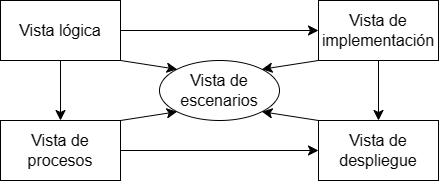

The diagram above was exported from draw.io. Its source (the exported page's mxGraphModel, read from the mxfile embedded in the PNG):
<mxGraphModel dx="1914" dy="911" grid="0" gridSize="10" guides="1" tooltips="1" connect="1" arrows="1" fold="1" page="0" pageScale="1" pageWidth="1169" pageHeight="827" math="0" shadow="0">
  <root>
    <mxCell id="0" />
    <mxCell id="1" parent="0" />
    <mxCell id="ZWhcytIsIj4fxWsPLrr2-1" value="Vista lógica" style="rounded=0;whiteSpace=wrap;html=1;fontSize=16;" vertex="1" parent="1">
      <mxGeometry x="-83" y="97" width="120" height="60" as="geometry" />
    </mxCell>
    <mxCell id="ZWhcytIsIj4fxWsPLrr2-2" value="Vista de implementación" style="rounded=0;whiteSpace=wrap;html=1;fontSize=16;" vertex="1" parent="1">
      <mxGeometry x="235" y="97" width="120" height="60" as="geometry" />
    </mxCell>
    <mxCell id="ZWhcytIsIj4fxWsPLrr2-3" value="Vista de procesos" style="rounded=0;whiteSpace=wrap;html=1;fontSize=16;" vertex="1" parent="1">
      <mxGeometry x="-83" y="217" width="120" height="60" as="geometry" />
    </mxCell>
    <mxCell id="ZWhcytIsIj4fxWsPLrr2-4" value="Vista de despliegue" style="rounded=0;whiteSpace=wrap;html=1;fontSize=16;" vertex="1" parent="1">
      <mxGeometry x="235" y="217" width="120" height="60" as="geometry" />
    </mxCell>
    <mxCell id="ZWhcytIsIj4fxWsPLrr2-5" value="Vista de escenarios" style="ellipse;whiteSpace=wrap;html=1;fontSize=16;" vertex="1" parent="1">
      <mxGeometry x="76" y="157" width="120" height="60" as="geometry" />
    </mxCell>
    <mxCell id="ZWhcytIsIj4fxWsPLrr2-6" value="" style="endArrow=classic;html=1;rounded=0;fontSize=12;startSize=8;endSize=8;curved=1;exitX=1;exitY=0.5;exitDx=0;exitDy=0;entryX=0;entryY=0.5;entryDx=0;entryDy=0;" edge="1" parent="1" source="ZWhcytIsIj4fxWsPLrr2-1" target="ZWhcytIsIj4fxWsPLrr2-2">
      <mxGeometry width="50" height="50" relative="1" as="geometry">
        <mxPoint x="196" y="230" as="sourcePoint" />
        <mxPoint x="246" y="180" as="targetPoint" />
      </mxGeometry>
    </mxCell>
    <mxCell id="ZWhcytIsIj4fxWsPLrr2-7" value="" style="endArrow=classic;html=1;rounded=0;fontSize=12;startSize=8;endSize=8;curved=1;exitX=1;exitY=0.5;exitDx=0;exitDy=0;entryX=0;entryY=0.5;entryDx=0;entryDy=0;" edge="1" parent="1" source="ZWhcytIsIj4fxWsPLrr2-3" target="ZWhcytIsIj4fxWsPLrr2-4">
      <mxGeometry width="50" height="50" relative="1" as="geometry">
        <mxPoint x="196" y="230" as="sourcePoint" />
        <mxPoint x="246" y="180" as="targetPoint" />
      </mxGeometry>
    </mxCell>
    <mxCell id="ZWhcytIsIj4fxWsPLrr2-8" value="" style="endArrow=classic;html=1;rounded=0;fontSize=12;startSize=8;endSize=8;curved=1;entryX=0.5;entryY=0;entryDx=0;entryDy=0;exitX=0.5;exitY=1;exitDx=0;exitDy=0;" edge="1" parent="1" source="ZWhcytIsIj4fxWsPLrr2-2" target="ZWhcytIsIj4fxWsPLrr2-4">
      <mxGeometry width="50" height="50" relative="1" as="geometry">
        <mxPoint x="196" y="230" as="sourcePoint" />
        <mxPoint x="246" y="180" as="targetPoint" />
      </mxGeometry>
    </mxCell>
    <mxCell id="ZWhcytIsIj4fxWsPLrr2-9" value="" style="endArrow=classic;html=1;rounded=0;fontSize=12;startSize=8;endSize=8;curved=1;exitX=0.5;exitY=1;exitDx=0;exitDy=0;entryX=0.5;entryY=0;entryDx=0;entryDy=0;" edge="1" parent="1" source="ZWhcytIsIj4fxWsPLrr2-1" target="ZWhcytIsIj4fxWsPLrr2-3">
      <mxGeometry width="50" height="50" relative="1" as="geometry">
        <mxPoint x="196" y="230" as="sourcePoint" />
        <mxPoint x="246" y="180" as="targetPoint" />
      </mxGeometry>
    </mxCell>
    <mxCell id="ZWhcytIsIj4fxWsPLrr2-10" value="" style="endArrow=classic;html=1;rounded=0;fontSize=12;startSize=8;endSize=8;curved=1;exitX=1;exitY=1;exitDx=0;exitDy=0;entryX=0;entryY=0;entryDx=0;entryDy=0;" edge="1" parent="1" source="ZWhcytIsIj4fxWsPLrr2-1" target="ZWhcytIsIj4fxWsPLrr2-5">
      <mxGeometry width="50" height="50" relative="1" as="geometry">
        <mxPoint x="196" y="230" as="sourcePoint" />
        <mxPoint x="92" y="143" as="targetPoint" />
      </mxGeometry>
    </mxCell>
    <mxCell id="ZWhcytIsIj4fxWsPLrr2-11" value="" style="endArrow=classic;html=1;rounded=0;fontSize=12;startSize=8;endSize=8;curved=1;exitX=1;exitY=0;exitDx=0;exitDy=0;entryX=0;entryY=1;entryDx=0;entryDy=0;" edge="1" parent="1" source="ZWhcytIsIj4fxWsPLrr2-3" target="ZWhcytIsIj4fxWsPLrr2-5">
      <mxGeometry width="50" height="50" relative="1" as="geometry">
        <mxPoint x="196" y="230" as="sourcePoint" />
        <mxPoint x="246" y="180" as="targetPoint" />
      </mxGeometry>
    </mxCell>
    <mxCell id="ZWhcytIsIj4fxWsPLrr2-12" value="" style="endArrow=classic;html=1;rounded=0;fontSize=12;startSize=8;endSize=8;curved=1;exitX=0;exitY=0;exitDx=0;exitDy=0;entryX=1;entryY=1;entryDx=0;entryDy=0;" edge="1" parent="1" source="ZWhcytIsIj4fxWsPLrr2-4" target="ZWhcytIsIj4fxWsPLrr2-5">
      <mxGeometry width="50" height="50" relative="1" as="geometry">
        <mxPoint x="196" y="230" as="sourcePoint" />
        <mxPoint x="246" y="180" as="targetPoint" />
      </mxGeometry>
    </mxCell>
    <mxCell id="ZWhcytIsIj4fxWsPLrr2-13" value="" style="endArrow=classic;html=1;rounded=0;fontSize=12;startSize=8;endSize=8;curved=1;exitX=0;exitY=1;exitDx=0;exitDy=0;entryX=1;entryY=0;entryDx=0;entryDy=0;" edge="1" parent="1" source="ZWhcytIsIj4fxWsPLrr2-2" target="ZWhcytIsIj4fxWsPLrr2-5">
      <mxGeometry width="50" height="50" relative="1" as="geometry">
        <mxPoint x="196" y="230" as="sourcePoint" />
        <mxPoint x="246" y="180" as="targetPoint" />
      </mxGeometry>
    </mxCell>
  </root>
</mxGraphModel>